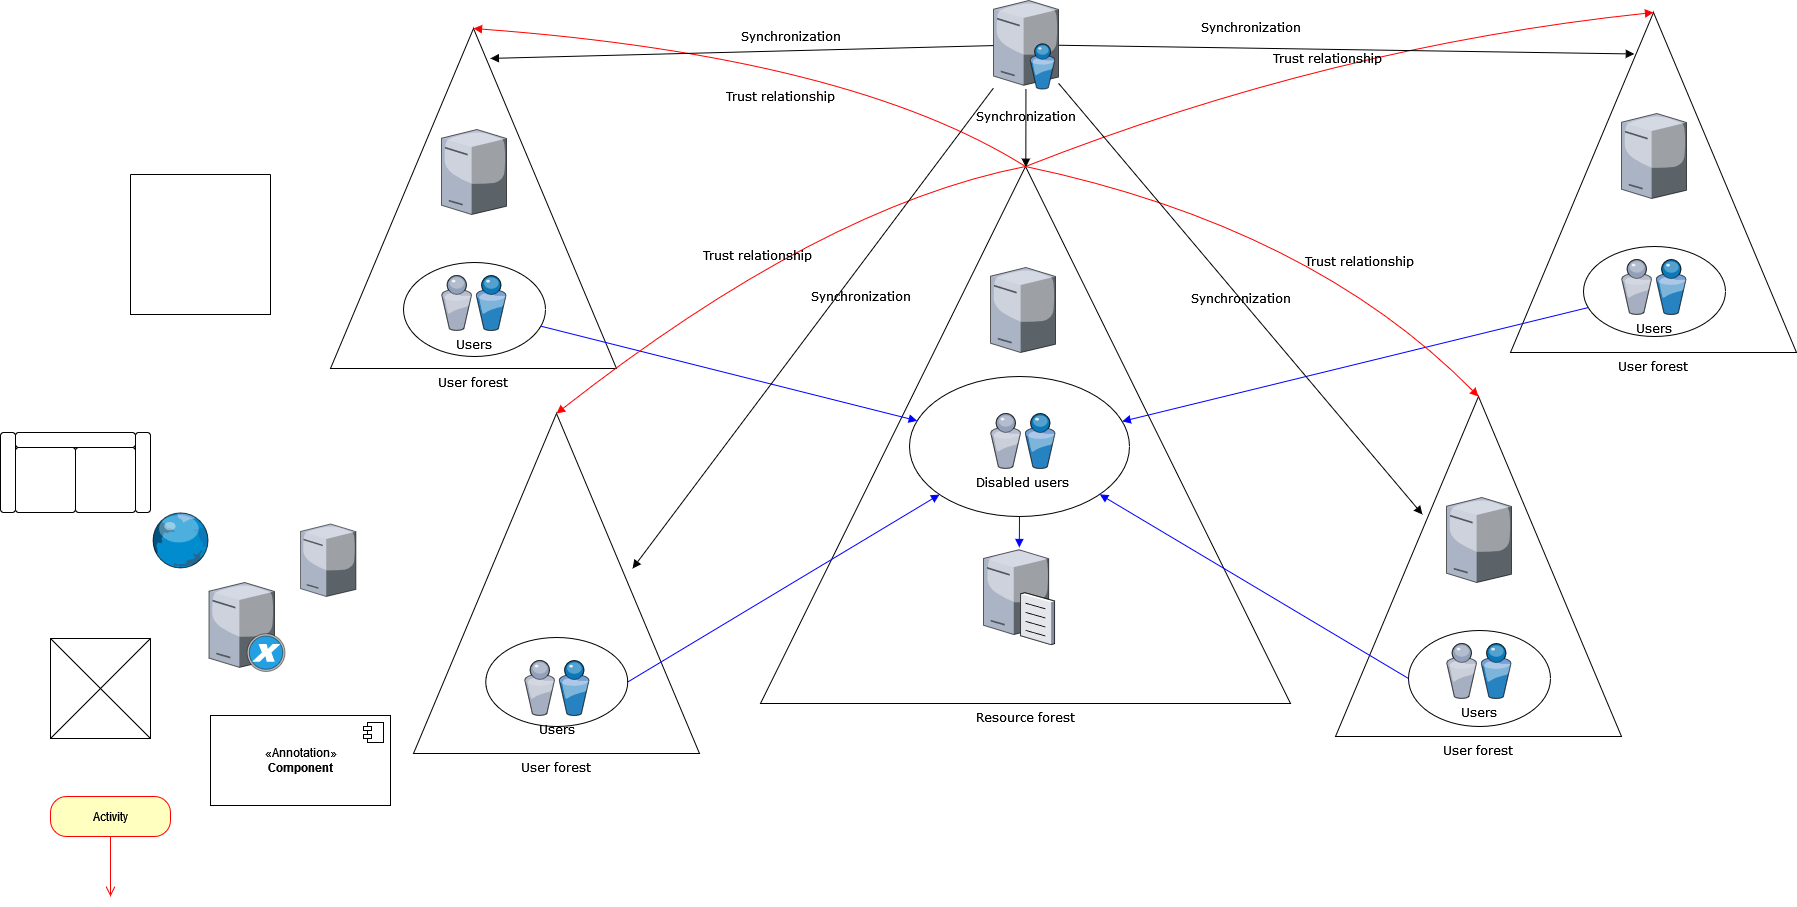

The diagram above was exported from draw.io. Its source (the exported page's mxGraphModel, read from the mxfile embedded in the PNG):
<mxGraphModel dx="868" dy="440" grid="1" gridSize="10" guides="1" tooltips="1" connect="1" arrows="1" fold="1" page="1" pageScale="1" pageWidth="1100" pageHeight="850" background="none" math="0" shadow="0">
  <root>
    <mxCell id="0" />
    <mxCell id="1" parent="0" />
    <mxCell id="7d933b09d9755ecc-14" value="Resource forest" style="triangle;whiteSpace=wrap;html=1;rounded=0;shadow=0;comic=0;strokeWidth=1;fontFamily=Verdana;direction=north;labelPosition=center;verticalLabelPosition=bottom;align=center;verticalAlign=top;" parent="1" vertex="1">
      <mxGeometry x="830" y="230" width="530" height="537" as="geometry" />
    </mxCell>
    <mxCell id="7d933b09d9755ecc-12" value="User forest" style="triangle;whiteSpace=wrap;html=1;rounded=0;shadow=0;comic=0;strokeWidth=1;fontFamily=Verdana;direction=north;labelPosition=center;verticalLabelPosition=bottom;align=center;verticalAlign=top;" parent="1" vertex="1">
      <mxGeometry x="400" y="92" width="286" height="340" as="geometry" />
    </mxCell>
    <mxCell id="7d933b09d9755ecc-13" value="" style="ellipse;whiteSpace=wrap;html=1;rounded=0;shadow=0;comic=0;strokeWidth=1;fontFamily=Verdana;" parent="1" vertex="1">
      <mxGeometry x="473" y="326" width="142" height="94" as="geometry" />
    </mxCell>
    <mxCell id="7d933b09d9755ecc-4" value="" style="verticalLabelPosition=bottom;aspect=fixed;html=1;verticalAlign=top;strokeColor=none;shape=mxgraph.citrix.directory_server;rounded=0;shadow=0;comic=0;fontFamily=Verdana;" parent="1" vertex="1">
      <mxGeometry x="1063" y="64" width="65" height="88.5" as="geometry" />
    </mxCell>
    <mxCell id="7d933b09d9755ecc-5" value="" style="verticalLabelPosition=bottom;aspect=fixed;html=1;verticalAlign=top;strokeColor=none;shape=mxgraph.citrix.file_server;rounded=0;shadow=0;comic=0;fontFamily=Verdana;" parent="1" vertex="1">
      <mxGeometry x="1053" y="611" width="71" height="97" as="geometry" />
    </mxCell>
    <mxCell id="7d933b09d9755ecc-6" value="Users" style="verticalLabelPosition=bottom;aspect=fixed;html=1;verticalAlign=top;strokeColor=none;shape=mxgraph.citrix.users;rounded=0;shadow=0;comic=0;fontFamily=Verdana;" parent="1" vertex="1">
      <mxGeometry x="511" y="339" width="64.5" height="55" as="geometry" />
    </mxCell>
    <mxCell id="7d933b09d9755ecc-9" value="" style="verticalLabelPosition=bottom;aspect=fixed;html=1;verticalAlign=top;strokeColor=none;shape=mxgraph.citrix.tower_server;rounded=0;shadow=0;comic=0;fontFamily=Verdana;" parent="1" vertex="1">
      <mxGeometry x="511" y="193" width="65" height="85" as="geometry" />
    </mxCell>
    <mxCell id="7d933b09d9755ecc-15" value="" style="ellipse;whiteSpace=wrap;html=1;rounded=0;shadow=0;comic=0;strokeWidth=1;fontFamily=Verdana;" parent="1" vertex="1">
      <mxGeometry x="979" y="440" width="220" height="140" as="geometry" />
    </mxCell>
    <mxCell id="7d933b09d9755ecc-16" value="Disabled users" style="verticalLabelPosition=bottom;aspect=fixed;html=1;verticalAlign=top;strokeColor=none;shape=mxgraph.citrix.users;rounded=0;shadow=0;comic=0;fontFamily=Verdana;" parent="1" vertex="1">
      <mxGeometry x="1060" y="477" width="64.5" height="55" as="geometry" />
    </mxCell>
    <mxCell id="7d933b09d9755ecc-17" value="" style="verticalLabelPosition=bottom;aspect=fixed;html=1;verticalAlign=top;strokeColor=none;shape=mxgraph.citrix.tower_server;rounded=0;shadow=0;comic=0;fontFamily=Verdana;" parent="1" vertex="1">
      <mxGeometry x="1060" y="331" width="65" height="85" as="geometry" />
    </mxCell>
    <mxCell id="7d933b09d9755ecc-18" value="User forest" style="triangle;whiteSpace=wrap;html=1;rounded=0;shadow=0;comic=0;strokeWidth=1;fontFamily=Verdana;direction=north;labelPosition=center;verticalLabelPosition=bottom;align=center;verticalAlign=top;" parent="1" vertex="1">
      <mxGeometry x="1580" y="76" width="286" height="340" as="geometry" />
    </mxCell>
    <mxCell id="7d933b09d9755ecc-19" value="" style="ellipse;whiteSpace=wrap;html=1;rounded=0;shadow=0;comic=0;strokeWidth=1;fontFamily=Verdana;" parent="1" vertex="1">
      <mxGeometry x="1653" y="310" width="142" height="90" as="geometry" />
    </mxCell>
    <mxCell id="7d933b09d9755ecc-20" value="Users" style="verticalLabelPosition=bottom;aspect=fixed;html=1;verticalAlign=top;strokeColor=none;shape=mxgraph.citrix.users;rounded=0;shadow=0;comic=0;fontFamily=Verdana;" parent="1" vertex="1">
      <mxGeometry x="1691" y="323" width="64.5" height="55" as="geometry" />
    </mxCell>
    <mxCell id="7d933b09d9755ecc-21" value="" style="verticalLabelPosition=bottom;aspect=fixed;html=1;verticalAlign=top;strokeColor=none;shape=mxgraph.citrix.tower_server;rounded=0;shadow=0;comic=0;fontFamily=Verdana;" parent="1" vertex="1">
      <mxGeometry x="1691" y="177" width="65" height="85" as="geometry" />
    </mxCell>
    <mxCell id="7d933b09d9755ecc-22" style="rounded=0;html=1;labelBackgroundColor=none;startArrow=none;startFill=0;endArrow=block;endFill=1;strokeColor=#0000FF;strokeWidth=1;fontFamily=Verdana;fontSize=12" parent="1" source="7d933b09d9755ecc-19" target="7d933b09d9755ecc-15" edge="1">
      <mxGeometry relative="1" as="geometry" />
    </mxCell>
    <mxCell id="7d933b09d9755ecc-23" style="rounded=0;html=1;labelBackgroundColor=none;startArrow=none;startFill=0;endArrow=block;endFill=1;strokeColor=#0000FF;strokeWidth=1;fontFamily=Verdana;fontSize=12" parent="1" source="7d933b09d9755ecc-13" target="7d933b09d9755ecc-15" edge="1">
      <mxGeometry relative="1" as="geometry" />
    </mxCell>
    <mxCell id="7d933b09d9755ecc-24" style="edgeStyle=none;rounded=0;html=1;exitX=0.5;exitY=1;labelBackgroundColor=none;startArrow=none;startFill=0;endArrow=block;endFill=1;strokeColor=#0000FF;strokeWidth=1;fontFamily=Verdana;fontSize=12;fontColor=#000000;" parent="1" source="7d933b09d9755ecc-15" target="7d933b09d9755ecc-5" edge="1">
      <mxGeometry relative="1" as="geometry" />
    </mxCell>
    <mxCell id="7d933b09d9755ecc-25" value="Trust relationship" style="html=1;labelBackgroundColor=none;startArrow=none;startFill=0;endArrow=block;endFill=1;strokeColor=#FF0000;strokeWidth=1;fontFamily=Verdana;fontSize=12;entryX=1;entryY=0.5;curved=1;" parent="1" target="7d933b09d9755ecc-18" edge="1">
      <mxGeometry x="-0.0165" y="-10" relative="1" as="geometry">
        <mxPoint x="1095" y="230" as="sourcePoint" />
        <mxPoint x="1530" y="240" as="targetPoint" />
        <Array as="points">
          <mxPoint x="1400" y="110" />
        </Array>
        <mxPoint as="offset" />
      </mxGeometry>
    </mxCell>
    <mxCell id="7d933b09d9755ecc-26" value="Trust relationship" style="html=1;entryX=1;entryY=0.5;labelBackgroundColor=none;startArrow=none;startFill=0;endArrow=block;endFill=1;strokeColor=#FF0000;strokeWidth=1;fontFamily=Verdana;fontSize=12;curved=1;" parent="1" target="7d933b09d9755ecc-12" edge="1">
      <mxGeometry x="-0.0644" y="45" relative="1" as="geometry">
        <mxPoint x="1095" y="230" as="sourcePoint" />
        <Array as="points">
          <mxPoint x="920" y="120" />
        </Array>
        <mxPoint as="offset" />
      </mxGeometry>
    </mxCell>
    <mxCell id="7d933b09d9755ecc-27" value="Synchronization" style="rounded=0;html=1;entryX=0.878;entryY=0.433;entryPerimeter=0;labelBackgroundColor=none;startArrow=none;startFill=0;endArrow=block;endFill=1;strokeWidth=1;fontFamily=Verdana;fontSize=12" parent="1" source="7d933b09d9755ecc-4" target="7d933b09d9755ecc-18" edge="1">
      <mxGeometry x="-0.3348" y="21" relative="1" as="geometry">
        <mxPoint as="offset" />
      </mxGeometry>
    </mxCell>
    <mxCell id="7d933b09d9755ecc-28" value="Synchronization" style="edgeStyle=none;rounded=0;html=1;labelBackgroundColor=none;startArrow=none;startFill=0;endArrow=block;endFill=1;strokeWidth=1;fontFamily=Verdana;fontSize=12" parent="1" source="7d933b09d9755ecc-4" target="7d933b09d9755ecc-14" edge="1">
      <mxGeometry x="-0.2966" relative="1" as="geometry">
        <mxPoint as="offset" />
      </mxGeometry>
    </mxCell>
    <mxCell id="7d933b09d9755ecc-29" value="Synchronization" style="edgeStyle=none;rounded=0;html=1;entryX=0.912;entryY=0.559;entryPerimeter=0;labelBackgroundColor=none;startArrow=none;startFill=0;endArrow=block;endFill=1;strokeWidth=1;fontFamily=Verdana;fontSize=12" parent="1" source="7d933b09d9755ecc-4" target="7d933b09d9755ecc-12" edge="1">
      <mxGeometry x="-0.1948" y="-14" relative="1" as="geometry">
        <mxPoint as="offset" />
      </mxGeometry>
    </mxCell>
    <mxCell id="7d933b09d9755ecc-31" value="User forest" style="triangle;whiteSpace=wrap;html=1;rounded=0;shadow=0;comic=0;strokeWidth=1;fontFamily=Verdana;direction=north;labelPosition=center;verticalLabelPosition=bottom;align=center;verticalAlign=top;" parent="1" vertex="1">
      <mxGeometry x="483" y="477" width="286" height="340" as="geometry" />
    </mxCell>
    <mxCell id="7d933b09d9755ecc-32" value="" style="ellipse;whiteSpace=wrap;html=1;rounded=0;shadow=0;comic=0;strokeWidth=1;fontFamily=Verdana;" parent="1" vertex="1">
      <mxGeometry x="555.25" y="701" width="142" height="89" as="geometry" />
    </mxCell>
    <mxCell id="7d933b09d9755ecc-33" value="Users" style="verticalLabelPosition=bottom;aspect=fixed;html=1;verticalAlign=top;strokeColor=none;shape=mxgraph.citrix.users;rounded=0;shadow=0;comic=0;fontFamily=Verdana;" parent="1" vertex="1">
      <mxGeometry x="594" y="724" width="64.5" height="55" as="geometry" />
    </mxCell>
    <mxCell id="7d933b09d9755ecc-34" value="" style="verticalLabelPosition=bottom;aspect=fixed;html=1;verticalAlign=top;strokeColor=none;shape=mxgraph.citrix.tower_server;rounded=0;shadow=0;comic=0;fontFamily=Verdana;" parent="1" vertex="1">
      <mxGeometry x="370" y="587.5" width="55.44" height="72.5" as="geometry" />
    </mxCell>
    <mxCell id="7d933b09d9755ecc-35" value="User forest" style="triangle;whiteSpace=wrap;html=1;rounded=0;shadow=0;comic=0;strokeWidth=1;fontFamily=Verdana;direction=north;labelPosition=center;verticalLabelPosition=bottom;align=center;verticalAlign=top;" parent="1" vertex="1">
      <mxGeometry x="1405" y="460" width="286" height="340" as="geometry" />
    </mxCell>
    <mxCell id="7d933b09d9755ecc-36" value="" style="ellipse;whiteSpace=wrap;html=1;rounded=0;shadow=0;comic=0;strokeWidth=1;fontFamily=Verdana;" parent="1" vertex="1">
      <mxGeometry x="1478" y="694" width="142" height="96" as="geometry" />
    </mxCell>
    <mxCell id="7d933b09d9755ecc-37" value="Users" style="verticalLabelPosition=bottom;aspect=fixed;html=1;verticalAlign=top;strokeColor=none;shape=mxgraph.citrix.users;rounded=0;shadow=0;comic=0;fontFamily=Verdana;" parent="1" vertex="1">
      <mxGeometry x="1516" y="707" width="64.5" height="55" as="geometry" />
    </mxCell>
    <mxCell id="7d933b09d9755ecc-38" value="" style="verticalLabelPosition=bottom;aspect=fixed;html=1;verticalAlign=top;strokeColor=none;shape=mxgraph.citrix.tower_server;rounded=0;shadow=0;comic=0;fontFamily=Verdana;" parent="1" vertex="1">
      <mxGeometry x="1516" y="561" width="65" height="85" as="geometry" />
    </mxCell>
    <mxCell id="7d933b09d9755ecc-39" style="edgeStyle=none;rounded=0;html=1;exitX=1;exitY=0.5;labelBackgroundColor=none;startFill=0;endArrow=block;endFill=1;strokeColor=#0000FF;strokeWidth=1;fontFamily=Verdana;fontSize=12;" parent="1" source="7d933b09d9755ecc-32" target="7d933b09d9755ecc-15" edge="1">
      <mxGeometry relative="1" as="geometry" />
    </mxCell>
    <mxCell id="7d933b09d9755ecc-40" style="edgeStyle=none;rounded=0;html=1;exitX=0;exitY=0.5;labelBackgroundColor=none;startFill=0;endArrow=block;endFill=1;strokeColor=#0000FF;strokeWidth=1;fontFamily=Verdana;fontSize=12;" parent="1" source="7d933b09d9755ecc-36" target="7d933b09d9755ecc-15" edge="1">
      <mxGeometry relative="1" as="geometry" />
    </mxCell>
    <mxCell id="7d933b09d9755ecc-41" value="Trust relationship" style="html=1;exitX=1;exitY=0.5;labelBackgroundColor=none;startFill=0;endArrow=block;endFill=1;strokeColor=#FF0000;strokeWidth=1;fontFamily=Verdana;fontSize=12;entryX=1;entryY=0.5;curved=1;" parent="1" source="7d933b09d9755ecc-14" target="7d933b09d9755ecc-31" edge="1">
      <mxGeometry x="0.0622" relative="1" as="geometry">
        <mxPoint x="660" y="490" as="targetPoint" />
        <Array as="points">
          <mxPoint x="890" y="270" />
        </Array>
        <mxPoint as="offset" />
      </mxGeometry>
    </mxCell>
    <mxCell id="7d933b09d9755ecc-42" value="Trust relationship" style="html=1;exitX=1;exitY=0.5;entryX=1;entryY=0.5;labelBackgroundColor=none;startFill=0;endArrow=block;endFill=1;strokeColor=#FF0000;strokeWidth=1;fontFamily=Verdana;fontSize=12;curved=1;" parent="1" source="7d933b09d9755ecc-14" target="7d933b09d9755ecc-35" edge="1">
      <mxGeometry x="0.3227" y="10" relative="1" as="geometry">
        <Array as="points">
          <mxPoint x="1380" y="290" />
        </Array>
        <mxPoint as="offset" />
      </mxGeometry>
    </mxCell>
    <mxCell id="7d933b09d9755ecc-43" value="Synchronization" style="edgeStyle=none;rounded=0;html=1;entryX=0.653;entryY=0.304;entryPerimeter=0;labelBackgroundColor=none;startFill=0;endArrow=block;endFill=1;strokeWidth=1;fontFamily=Verdana;fontSize=12;" parent="1" source="7d933b09d9755ecc-4" target="7d933b09d9755ecc-35" edge="1">
      <mxGeometry relative="1" as="geometry" />
    </mxCell>
    <mxCell id="7d933b09d9755ecc-44" value="Synchronization" style="edgeStyle=none;rounded=0;html=1;entryX=0.544;entryY=0.766;entryPerimeter=0;labelBackgroundColor=none;startFill=0;endArrow=block;endFill=1;strokeWidth=1;fontFamily=Verdana;fontSize=12;" parent="1" source="7d933b09d9755ecc-4" target="7d933b09d9755ecc-31" edge="1">
      <mxGeometry x="-0.1797" y="19" relative="1" as="geometry">
        <mxPoint as="offset" />
      </mxGeometry>
    </mxCell>
    <mxCell id="kNHAxhkfLGcE_838q2U1-1" value="" style="swimlane;startSize=0;" parent="1" vertex="1">
      <mxGeometry x="200" y="238" width="140" height="140" as="geometry" />
    </mxCell>
    <mxCell id="kNHAxhkfLGcE_838q2U1-2" value="" style="verticalLabelPosition=bottom;sketch=0;aspect=fixed;html=1;verticalAlign=top;strokeColor=none;align=center;outlineConnect=0;shape=mxgraph.citrix.globe;" parent="1" vertex="1">
      <mxGeometry x="220" y="575.55" width="58.5" height="55.89" as="geometry" />
    </mxCell>
    <mxCell id="kNHAxhkfLGcE_838q2U1-3" value="" style="verticalLabelPosition=bottom;sketch=0;aspect=fixed;html=1;verticalAlign=top;strokeColor=none;align=center;outlineConnect=0;shape=mxgraph.citrix.xencenter;" parent="1" vertex="1">
      <mxGeometry x="278.5" y="646" width="76" height="89" as="geometry" />
    </mxCell>
    <mxCell id="kNHAxhkfLGcE_838q2U1-4" value="" style="verticalLabelPosition=bottom;html=1;verticalAlign=top;align=center;shape=mxgraph.floorplan.elevator;" parent="1" vertex="1">
      <mxGeometry x="120" y="702" width="100" height="100" as="geometry" />
    </mxCell>
    <mxCell id="kNHAxhkfLGcE_838q2U1-5" value="" style="verticalLabelPosition=bottom;html=1;verticalAlign=top;align=center;shape=mxgraph.floorplan.couch;" parent="1" vertex="1">
      <mxGeometry x="70" y="496" width="150" height="80" as="geometry" />
    </mxCell>
    <mxCell id="kNHAxhkfLGcE_838q2U1-6" value="&amp;laquo;Annotation&amp;raquo;&lt;br/&gt;&lt;b&gt;Component&lt;/b&gt;" style="html=1;dropTarget=0;" parent="1" vertex="1">
      <mxGeometry x="280" y="779" width="180" height="90" as="geometry" />
    </mxCell>
    <mxCell id="kNHAxhkfLGcE_838q2U1-7" value="" style="shape=module;jettyWidth=8;jettyHeight=4;" parent="kNHAxhkfLGcE_838q2U1-6" vertex="1">
      <mxGeometry x="1" width="20" height="20" relative="1" as="geometry">
        <mxPoint x="-27" y="7" as="offset" />
      </mxGeometry>
    </mxCell>
    <mxCell id="kNHAxhkfLGcE_838q2U1-8" value="Activity" style="rounded=1;whiteSpace=wrap;html=1;arcSize=40;fontColor=#000000;fillColor=#ffffc0;strokeColor=#ff0000;" parent="1" vertex="1">
      <mxGeometry x="120" y="860" width="120" height="40" as="geometry" />
    </mxCell>
    <mxCell id="kNHAxhkfLGcE_838q2U1-9" value="" style="edgeStyle=orthogonalEdgeStyle;html=1;verticalAlign=bottom;endArrow=open;endSize=8;strokeColor=#ff0000;rounded=0;" parent="1" source="kNHAxhkfLGcE_838q2U1-8" edge="1">
      <mxGeometry relative="1" as="geometry">
        <mxPoint x="180" y="960" as="targetPoint" />
      </mxGeometry>
    </mxCell>
  </root>
</mxGraphModel>